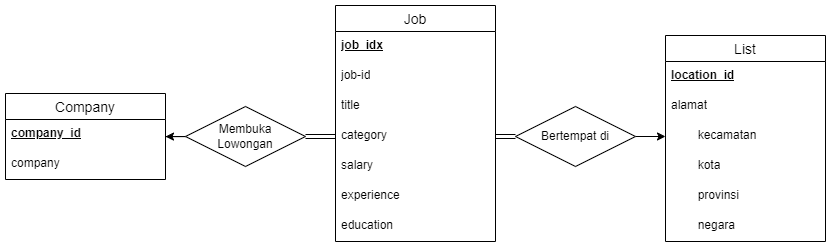

The diagram above was exported from draw.io. Its source (the exported page's mxGraphModel, read from the mxfile embedded in the PNG):
<mxGraphModel dx="1518" dy="674" grid="1" gridSize="10" guides="1" tooltips="1" connect="1" arrows="1" fold="1" page="1" pageScale="1" pageWidth="850" pageHeight="1100" math="0" shadow="0" extFonts="Permanent Marker^https://fonts.googleapis.com/css?family=Permanent+Marker">
  <root>
    <mxCell id="0" />
    <mxCell id="1" parent="0" />
    <mxCell id="0eBPZeHCjiiiZWC-qBkf-1" value="Job" style="swimlane;fontStyle=0;childLayout=stackLayout;horizontal=1;startSize=26;horizontalStack=0;resizeParent=1;resizeParentMax=0;resizeLast=0;collapsible=1;marginBottom=0;align=center;fontSize=14;" vertex="1" parent="1">
      <mxGeometry x="345" y="40" width="160" height="236" as="geometry" />
    </mxCell>
    <mxCell id="0eBPZeHCjiiiZWC-qBkf-2" value="&lt;u&gt;&lt;b&gt;job_idx&lt;/b&gt;&lt;/u&gt;" style="text;strokeColor=none;fillColor=none;spacingLeft=4;spacingRight=4;overflow=hidden;rotatable=0;points=[[0,0.5],[1,0.5]];portConstraint=eastwest;fontSize=12;whiteSpace=wrap;html=1;" vertex="1" parent="0eBPZeHCjiiiZWC-qBkf-1">
      <mxGeometry y="26" width="160" height="30" as="geometry" />
    </mxCell>
    <mxCell id="0eBPZeHCjiiiZWC-qBkf-3" value="job-id" style="text;strokeColor=none;fillColor=none;spacingLeft=4;spacingRight=4;overflow=hidden;rotatable=0;points=[[0,0.5],[1,0.5]];portConstraint=eastwest;fontSize=12;whiteSpace=wrap;html=1;" vertex="1" parent="0eBPZeHCjiiiZWC-qBkf-1">
      <mxGeometry y="56" width="160" height="30" as="geometry" />
    </mxCell>
    <mxCell id="0eBPZeHCjiiiZWC-qBkf-4" value="title" style="text;strokeColor=none;fillColor=none;spacingLeft=4;spacingRight=4;overflow=hidden;rotatable=0;points=[[0,0.5],[1,0.5]];portConstraint=eastwest;fontSize=12;whiteSpace=wrap;html=1;" vertex="1" parent="0eBPZeHCjiiiZWC-qBkf-1">
      <mxGeometry y="86" width="160" height="30" as="geometry" />
    </mxCell>
    <mxCell id="0eBPZeHCjiiiZWC-qBkf-13" value="category" style="text;strokeColor=none;fillColor=none;spacingLeft=4;spacingRight=4;overflow=hidden;rotatable=0;points=[[0,0.5],[1,0.5]];portConstraint=eastwest;fontSize=12;whiteSpace=wrap;html=1;" vertex="1" parent="0eBPZeHCjiiiZWC-qBkf-1">
      <mxGeometry y="116" width="160" height="30" as="geometry" />
    </mxCell>
    <mxCell id="0eBPZeHCjiiiZWC-qBkf-15" value="salary" style="text;strokeColor=none;fillColor=none;spacingLeft=4;spacingRight=4;overflow=hidden;rotatable=0;points=[[0,0.5],[1,0.5]];portConstraint=eastwest;fontSize=12;whiteSpace=wrap;html=1;" vertex="1" parent="0eBPZeHCjiiiZWC-qBkf-1">
      <mxGeometry y="146" width="160" height="30" as="geometry" />
    </mxCell>
    <mxCell id="0eBPZeHCjiiiZWC-qBkf-16" value="experience" style="text;strokeColor=none;fillColor=none;spacingLeft=4;spacingRight=4;overflow=hidden;rotatable=0;points=[[0,0.5],[1,0.5]];portConstraint=eastwest;fontSize=12;whiteSpace=wrap;html=1;" vertex="1" parent="0eBPZeHCjiiiZWC-qBkf-1">
      <mxGeometry y="176" width="160" height="30" as="geometry" />
    </mxCell>
    <mxCell id="0eBPZeHCjiiiZWC-qBkf-17" value="education" style="text;strokeColor=none;fillColor=none;spacingLeft=4;spacingRight=4;overflow=hidden;rotatable=0;points=[[0,0.5],[1,0.5]];portConstraint=eastwest;fontSize=12;whiteSpace=wrap;html=1;" vertex="1" parent="0eBPZeHCjiiiZWC-qBkf-1">
      <mxGeometry y="206" width="160" height="30" as="geometry" />
    </mxCell>
    <mxCell id="0eBPZeHCjiiiZWC-qBkf-5" value="Company" style="swimlane;fontStyle=0;childLayout=stackLayout;horizontal=1;startSize=26;horizontalStack=0;resizeParent=1;resizeParentMax=0;resizeLast=0;collapsible=1;marginBottom=0;align=center;fontSize=14;" vertex="1" parent="1">
      <mxGeometry x="15" y="128" width="160" height="86" as="geometry" />
    </mxCell>
    <mxCell id="0eBPZeHCjiiiZWC-qBkf-6" value="&lt;b&gt;&lt;u&gt;company_id&lt;/u&gt;&lt;/b&gt;" style="text;strokeColor=none;fillColor=none;spacingLeft=4;spacingRight=4;overflow=hidden;rotatable=0;points=[[0,0.5],[1,0.5]];portConstraint=eastwest;fontSize=12;whiteSpace=wrap;html=1;" vertex="1" parent="0eBPZeHCjiiiZWC-qBkf-5">
      <mxGeometry y="26" width="160" height="30" as="geometry" />
    </mxCell>
    <mxCell id="0eBPZeHCjiiiZWC-qBkf-7" value="company" style="text;strokeColor=none;fillColor=none;spacingLeft=4;spacingRight=4;overflow=hidden;rotatable=0;points=[[0,0.5],[1,0.5]];portConstraint=eastwest;fontSize=12;whiteSpace=wrap;html=1;" vertex="1" parent="0eBPZeHCjiiiZWC-qBkf-5">
      <mxGeometry y="56" width="160" height="30" as="geometry" />
    </mxCell>
    <mxCell id="0eBPZeHCjiiiZWC-qBkf-9" value="List" style="swimlane;fontStyle=0;childLayout=stackLayout;horizontal=1;startSize=26;horizontalStack=0;resizeParent=1;resizeParentMax=0;resizeLast=0;collapsible=1;marginBottom=0;align=center;fontSize=14;" vertex="1" parent="1">
      <mxGeometry x="675" y="70" width="160" height="206" as="geometry" />
    </mxCell>
    <mxCell id="0eBPZeHCjiiiZWC-qBkf-10" value="&lt;b&gt;&lt;u&gt;location_id&lt;/u&gt;&lt;/b&gt;" style="text;strokeColor=none;fillColor=none;spacingLeft=4;spacingRight=4;overflow=hidden;rotatable=0;points=[[0,0.5],[1,0.5]];portConstraint=eastwest;fontSize=12;whiteSpace=wrap;html=1;" vertex="1" parent="0eBPZeHCjiiiZWC-qBkf-9">
      <mxGeometry y="26" width="160" height="30" as="geometry" />
    </mxCell>
    <mxCell id="0eBPZeHCjiiiZWC-qBkf-20" value="alamat" style="text;strokeColor=none;fillColor=none;spacingLeft=4;spacingRight=4;overflow=hidden;rotatable=0;points=[[0,0.5],[1,0.5]];portConstraint=eastwest;fontSize=12;whiteSpace=wrap;html=1;" vertex="1" parent="0eBPZeHCjiiiZWC-qBkf-9">
      <mxGeometry y="56" width="160" height="30" as="geometry" />
    </mxCell>
    <mxCell id="0eBPZeHCjiiiZWC-qBkf-11" value="&lt;span style=&quot;white-space: pre;&quot;&gt;&#09;&lt;/span&gt;kecamatan" style="text;strokeColor=none;fillColor=none;spacingLeft=4;spacingRight=4;overflow=hidden;rotatable=0;points=[[0,0.5],[1,0.5]];portConstraint=eastwest;fontSize=12;whiteSpace=wrap;html=1;" vertex="1" parent="0eBPZeHCjiiiZWC-qBkf-9">
      <mxGeometry y="86" width="160" height="30" as="geometry" />
    </mxCell>
    <mxCell id="0eBPZeHCjiiiZWC-qBkf-12" value="&lt;span style=&quot;white-space: pre;&quot;&gt;&#09;&lt;/span&gt;kota" style="text;strokeColor=none;fillColor=none;spacingLeft=4;spacingRight=4;overflow=hidden;rotatable=0;points=[[0,0.5],[1,0.5]];portConstraint=eastwest;fontSize=12;whiteSpace=wrap;html=1;" vertex="1" parent="0eBPZeHCjiiiZWC-qBkf-9">
      <mxGeometry y="116" width="160" height="30" as="geometry" />
    </mxCell>
    <mxCell id="0eBPZeHCjiiiZWC-qBkf-18" value="&lt;span style=&quot;white-space: pre;&quot;&gt;&#09;&lt;/span&gt;provinsi" style="text;strokeColor=none;fillColor=none;spacingLeft=4;spacingRight=4;overflow=hidden;rotatable=0;points=[[0,0.5],[1,0.5]];portConstraint=eastwest;fontSize=12;whiteSpace=wrap;html=1;" vertex="1" parent="0eBPZeHCjiiiZWC-qBkf-9">
      <mxGeometry y="146" width="160" height="30" as="geometry" />
    </mxCell>
    <mxCell id="0eBPZeHCjiiiZWC-qBkf-19" value="&lt;span style=&quot;white-space: pre;&quot;&gt;&#09;&lt;/span&gt;negara" style="text;strokeColor=none;fillColor=none;spacingLeft=4;spacingRight=4;overflow=hidden;rotatable=0;points=[[0,0.5],[1,0.5]];portConstraint=eastwest;fontSize=12;whiteSpace=wrap;html=1;" vertex="1" parent="0eBPZeHCjiiiZWC-qBkf-9">
      <mxGeometry y="176" width="160" height="30" as="geometry" />
    </mxCell>
    <mxCell id="0eBPZeHCjiiiZWC-qBkf-24" style="edgeStyle=orthogonalEdgeStyle;rounded=0;orthogonalLoop=1;jettySize=auto;html=1;exitX=0;exitY=0.5;exitDx=0;exitDy=0;" edge="1" parent="1" source="0eBPZeHCjiiiZWC-qBkf-21" target="0eBPZeHCjiiiZWC-qBkf-5">
      <mxGeometry relative="1" as="geometry" />
    </mxCell>
    <mxCell id="0eBPZeHCjiiiZWC-qBkf-21" value="Membuka&lt;br&gt;Lowongan" style="shape=rhombus;perimeter=rhombusPerimeter;whiteSpace=wrap;html=1;align=center;" vertex="1" parent="1">
      <mxGeometry x="195" y="141" width="120" height="60" as="geometry" />
    </mxCell>
    <mxCell id="0eBPZeHCjiiiZWC-qBkf-25" value="" style="shape=link;html=1;rounded=0;exitX=1;exitY=0.5;exitDx=0;exitDy=0;entryX=0;entryY=0.5;entryDx=0;entryDy=0;" edge="1" parent="1" source="0eBPZeHCjiiiZWC-qBkf-21" target="0eBPZeHCjiiiZWC-qBkf-13">
      <mxGeometry relative="1" as="geometry">
        <mxPoint x="345" y="300" as="sourcePoint" />
        <mxPoint x="505" y="300" as="targetPoint" />
      </mxGeometry>
    </mxCell>
    <mxCell id="0eBPZeHCjiiiZWC-qBkf-26" value="" style="resizable=0;html=1;whiteSpace=wrap;align=right;verticalAlign=bottom;" connectable="0" vertex="1" parent="0eBPZeHCjiiiZWC-qBkf-25">
      <mxGeometry x="1" relative="1" as="geometry" />
    </mxCell>
    <mxCell id="0eBPZeHCjiiiZWC-qBkf-33" style="edgeStyle=orthogonalEdgeStyle;rounded=0;orthogonalLoop=1;jettySize=auto;html=1;exitX=1;exitY=0.5;exitDx=0;exitDy=0;entryX=0;entryY=0.5;entryDx=0;entryDy=0;" edge="1" parent="1" source="0eBPZeHCjiiiZWC-qBkf-27" target="0eBPZeHCjiiiZWC-qBkf-11">
      <mxGeometry relative="1" as="geometry" />
    </mxCell>
    <mxCell id="0eBPZeHCjiiiZWC-qBkf-27" value="Bertempat di" style="shape=rhombus;perimeter=rhombusPerimeter;whiteSpace=wrap;html=1;align=center;" vertex="1" parent="1">
      <mxGeometry x="525" y="141" width="120" height="60" as="geometry" />
    </mxCell>
    <mxCell id="0eBPZeHCjiiiZWC-qBkf-28" value="" style="shape=link;html=1;rounded=0;exitX=0;exitY=0.5;exitDx=0;exitDy=0;entryX=1;entryY=0.5;entryDx=0;entryDy=0;" edge="1" parent="1" source="0eBPZeHCjiiiZWC-qBkf-27" target="0eBPZeHCjiiiZWC-qBkf-13">
      <mxGeometry relative="1" as="geometry">
        <mxPoint x="335" y="330" as="sourcePoint" />
        <mxPoint x="427" y="287" as="targetPoint" />
      </mxGeometry>
    </mxCell>
    <mxCell id="0eBPZeHCjiiiZWC-qBkf-29" value="" style="resizable=0;html=1;whiteSpace=wrap;align=right;verticalAlign=bottom;" connectable="0" vertex="1" parent="0eBPZeHCjiiiZWC-qBkf-28">
      <mxGeometry x="1" relative="1" as="geometry" />
    </mxCell>
  </root>
</mxGraphModel>